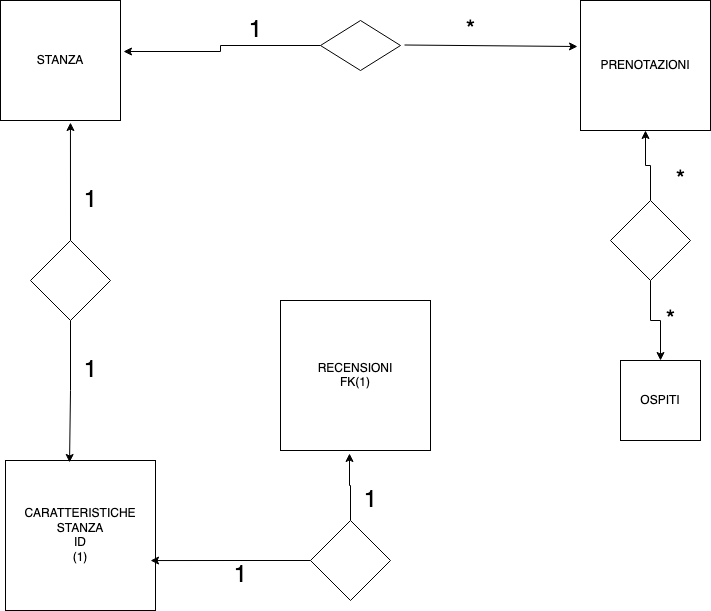

The diagram above was exported from draw.io. Its source (the exported page's mxGraphModel, read from the mxfile embedded in the PNG):
<mxGraphModel dx="929" dy="739" grid="1" gridSize="10" guides="1" tooltips="1" connect="1" arrows="1" fold="1" page="1" pageScale="1" pageWidth="827" pageHeight="1169" math="0" shadow="0">
  <root>
    <mxCell id="0" />
    <mxCell id="1" parent="0" />
    <mxCell id="hVFsf7tW8kUJ0bMZuS15-1" value="STANZA" style="whiteSpace=wrap;html=1;aspect=fixed;" vertex="1" parent="1">
      <mxGeometry x="10" y="20" width="120" height="120" as="geometry" />
    </mxCell>
    <mxCell id="hVFsf7tW8kUJ0bMZuS15-35" style="edgeStyle=orthogonalEdgeStyle;rounded=0;orthogonalLoop=1;jettySize=auto;html=1;exitX=0;exitY=0.5;exitDx=0;exitDy=0;entryX=1.025;entryY=0.425;entryDx=0;entryDy=0;entryPerimeter=0;" edge="1" parent="1" source="hVFsf7tW8kUJ0bMZuS15-2" target="hVFsf7tW8kUJ0bMZuS15-1">
      <mxGeometry relative="1" as="geometry" />
    </mxCell>
    <mxCell id="hVFsf7tW8kUJ0bMZuS15-2" value="" style="rhombus;whiteSpace=wrap;html=1;" vertex="1" parent="1">
      <mxGeometry x="330" y="40" width="80" height="50" as="geometry" />
    </mxCell>
    <mxCell id="hVFsf7tW8kUJ0bMZuS15-6" value="&lt;div&gt;CARATTERISTICHE STANZA&lt;/div&gt;&lt;div&gt;ID&lt;br&gt;&lt;/div&gt;(1)" style="whiteSpace=wrap;html=1;aspect=fixed;" vertex="1" parent="1">
      <mxGeometry x="15" y="480" width="150" height="150" as="geometry" />
    </mxCell>
    <mxCell id="hVFsf7tW8kUJ0bMZuS15-7" value="PRENOTAZIONI" style="whiteSpace=wrap;html=1;aspect=fixed;" vertex="1" parent="1">
      <mxGeometry x="590" y="20" width="130" height="130" as="geometry" />
    </mxCell>
    <mxCell id="hVFsf7tW8kUJ0bMZuS15-33" style="edgeStyle=orthogonalEdgeStyle;rounded=0;orthogonalLoop=1;jettySize=auto;html=1;exitX=0.5;exitY=0;exitDx=0;exitDy=0;entryX=0.5;entryY=1;entryDx=0;entryDy=0;" edge="1" parent="1" source="hVFsf7tW8kUJ0bMZuS15-8" target="hVFsf7tW8kUJ0bMZuS15-7">
      <mxGeometry relative="1" as="geometry" />
    </mxCell>
    <mxCell id="hVFsf7tW8kUJ0bMZuS15-34" style="edgeStyle=orthogonalEdgeStyle;rounded=0;orthogonalLoop=1;jettySize=auto;html=1;exitX=0.5;exitY=1;exitDx=0;exitDy=0;" edge="1" parent="1" source="hVFsf7tW8kUJ0bMZuS15-8" target="hVFsf7tW8kUJ0bMZuS15-9">
      <mxGeometry relative="1" as="geometry" />
    </mxCell>
    <mxCell id="hVFsf7tW8kUJ0bMZuS15-8" value="" style="rhombus;whiteSpace=wrap;html=1;" vertex="1" parent="1">
      <mxGeometry x="620" y="220" width="80" height="80" as="geometry" />
    </mxCell>
    <mxCell id="hVFsf7tW8kUJ0bMZuS15-9" value="OSPITI" style="whiteSpace=wrap;html=1;aspect=fixed;" vertex="1" parent="1">
      <mxGeometry x="630" y="380" width="80" height="80" as="geometry" />
    </mxCell>
    <mxCell id="hVFsf7tW8kUJ0bMZuS15-15" value="&lt;font style=&quot;font-size: 24px&quot;&gt;*&lt;/font&gt;" style="text;html=1;align=center;verticalAlign=middle;resizable=0;points=[];autosize=1;" vertex="1" parent="1">
      <mxGeometry x="470" y="40" width="20" height="20" as="geometry" />
    </mxCell>
    <mxCell id="hVFsf7tW8kUJ0bMZuS15-16" value="&lt;div&gt;&lt;font style=&quot;font-size: 24px&quot;&gt;1&lt;/font&gt;&lt;/div&gt;&lt;div&gt;&lt;font size=&quot;3&quot;&gt;&lt;br&gt;&lt;/font&gt;&lt;/div&gt;" style="text;html=1;align=center;verticalAlign=middle;resizable=0;points=[];autosize=1;" vertex="1" parent="1">
      <mxGeometry x="250" y="40" width="30" height="40" as="geometry" />
    </mxCell>
    <mxCell id="hVFsf7tW8kUJ0bMZuS15-20" value="&lt;font style=&quot;font-size: 24px&quot;&gt;*&lt;/font&gt;" style="text;html=1;align=center;verticalAlign=middle;resizable=0;points=[];autosize=1;" vertex="1" parent="1">
      <mxGeometry x="680" y="190" width="20" height="20" as="geometry" />
    </mxCell>
    <mxCell id="hVFsf7tW8kUJ0bMZuS15-21" value="&lt;font style=&quot;font-size: 24px&quot;&gt;*&lt;/font&gt;" style="text;html=1;align=center;verticalAlign=middle;resizable=0;points=[];autosize=1;" vertex="1" parent="1">
      <mxGeometry x="670" y="330" width="20" height="20" as="geometry" />
    </mxCell>
    <mxCell id="hVFsf7tW8kUJ0bMZuS15-25" value="&lt;font style=&quot;font-size: 24px&quot;&gt;1&lt;/font&gt;" style="text;html=1;align=center;verticalAlign=middle;resizable=0;points=[];autosize=1;" vertex="1" parent="1">
      <mxGeometry x="85" y="210" width="30" height="20" as="geometry" />
    </mxCell>
    <mxCell id="hVFsf7tW8kUJ0bMZuS15-27" value="" style="endArrow=classic;html=1;entryX=-0.023;entryY=0.354;entryDx=0;entryDy=0;entryPerimeter=0;" edge="1" parent="1" target="hVFsf7tW8kUJ0bMZuS15-7">
      <mxGeometry relative="1" as="geometry">
        <mxPoint x="414" y="64.5" as="sourcePoint" />
        <mxPoint x="514" y="64.5" as="targetPoint" />
      </mxGeometry>
    </mxCell>
    <mxCell id="hVFsf7tW8kUJ0bMZuS15-31" style="edgeStyle=orthogonalEdgeStyle;rounded=0;orthogonalLoop=1;jettySize=auto;html=1;exitX=0.5;exitY=1;exitDx=0;exitDy=0;entryX=0.427;entryY=0.013;entryDx=0;entryDy=0;entryPerimeter=0;" edge="1" parent="1" source="hVFsf7tW8kUJ0bMZuS15-3" target="hVFsf7tW8kUJ0bMZuS15-6">
      <mxGeometry relative="1" as="geometry" />
    </mxCell>
    <mxCell id="hVFsf7tW8kUJ0bMZuS15-32" style="edgeStyle=orthogonalEdgeStyle;rounded=0;orthogonalLoop=1;jettySize=auto;html=1;exitX=0.5;exitY=0;exitDx=0;exitDy=0;entryX=0.583;entryY=1.017;entryDx=0;entryDy=0;entryPerimeter=0;" edge="1" parent="1" source="hVFsf7tW8kUJ0bMZuS15-3" target="hVFsf7tW8kUJ0bMZuS15-1">
      <mxGeometry relative="1" as="geometry" />
    </mxCell>
    <mxCell id="hVFsf7tW8kUJ0bMZuS15-3" value="" style="rhombus;whiteSpace=wrap;html=1;" vertex="1" parent="1">
      <mxGeometry x="40" y="260" width="80" height="80" as="geometry" />
    </mxCell>
    <mxCell id="hVFsf7tW8kUJ0bMZuS15-36" value="&lt;font style=&quot;font-size: 24px&quot;&gt;1&lt;/font&gt;" style="text;html=1;align=center;verticalAlign=middle;resizable=0;points=[];autosize=1;" vertex="1" parent="1">
      <mxGeometry x="85" y="380" width="30" height="20" as="geometry" />
    </mxCell>
    <mxCell id="hVFsf7tW8kUJ0bMZuS15-41" value="&lt;div&gt;RECENSIONI&lt;/div&gt;&lt;div&gt;FK(1)&lt;br&gt;&lt;/div&gt;" style="whiteSpace=wrap;html=1;aspect=fixed;" vertex="1" parent="1">
      <mxGeometry x="290" y="320" width="150" height="150" as="geometry" />
    </mxCell>
    <mxCell id="hVFsf7tW8kUJ0bMZuS15-43" style="edgeStyle=orthogonalEdgeStyle;rounded=0;orthogonalLoop=1;jettySize=auto;html=1;exitX=0.5;exitY=0;exitDx=0;exitDy=0;entryX=0.46;entryY=1.02;entryDx=0;entryDy=0;entryPerimeter=0;" edge="1" parent="1" source="hVFsf7tW8kUJ0bMZuS15-42" target="hVFsf7tW8kUJ0bMZuS15-41">
      <mxGeometry relative="1" as="geometry" />
    </mxCell>
    <mxCell id="hVFsf7tW8kUJ0bMZuS15-44" style="edgeStyle=orthogonalEdgeStyle;rounded=0;orthogonalLoop=1;jettySize=auto;html=1;exitX=0;exitY=0.5;exitDx=0;exitDy=0;entryX=0.967;entryY=0.667;entryDx=0;entryDy=0;entryPerimeter=0;" edge="1" parent="1" source="hVFsf7tW8kUJ0bMZuS15-42" target="hVFsf7tW8kUJ0bMZuS15-6">
      <mxGeometry relative="1" as="geometry" />
    </mxCell>
    <mxCell id="hVFsf7tW8kUJ0bMZuS15-42" value="" style="rhombus;whiteSpace=wrap;html=1;" vertex="1" parent="1">
      <mxGeometry x="320" y="540" width="80" height="80" as="geometry" />
    </mxCell>
    <mxCell id="hVFsf7tW8kUJ0bMZuS15-45" value="&lt;font style=&quot;font-size: 24px&quot;&gt;1&lt;/font&gt;" style="text;html=1;align=center;verticalAlign=middle;resizable=0;points=[];autosize=1;" vertex="1" parent="1">
      <mxGeometry x="365" y="510" width="30" height="20" as="geometry" />
    </mxCell>
    <mxCell id="hVFsf7tW8kUJ0bMZuS15-47" value="&lt;font style=&quot;font-size: 24px&quot;&gt;1&lt;/font&gt;" style="text;html=1;align=center;verticalAlign=middle;resizable=0;points=[];autosize=1;" vertex="1" parent="1">
      <mxGeometry x="235" y="585" width="30" height="20" as="geometry" />
    </mxCell>
  </root>
</mxGraphModel>